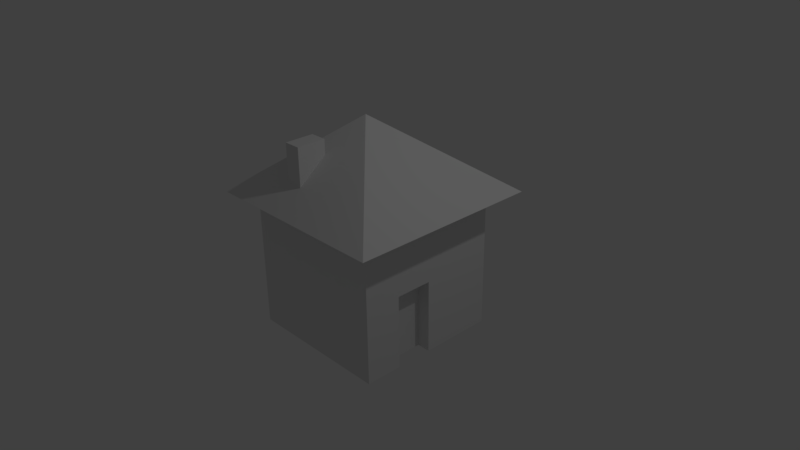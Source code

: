 # Source: house1.blend  (saved by Blender 2.77.0; exported with 4.5.12 LTS)
import bpy
from mathutils import Matrix  # noqa: F401  (used for matrix-valued properties, if any)

bpy.ops.wm.read_factory_settings(use_empty=True)
scene = bpy.context.scene
scene.name = 'Scene'

# ---- collections
col_collection_1 = bpy.data.collections.new('Collection 1'); scene.collection.children.link(col_collection_1)

# ---- materials (node trees are filled in below, after node groups)
mat_material = bpy.data.materials.new('Material')
mat_material.alpha_threshold = 0.0
mat_material.use_transparent_shadow = False
mat_material.roughness = 0.5
mat_material.line_color = (0.0, 0.0, 0.0, 1.0)

# ---- material node trees

# ---- world
world_world = bpy.data.worlds.new('World'); scene.world = world_world
world_world.color = (0.05088, 0.05088, 0.05088)
world_world.use_sun_shadow = False
world_world.sun_shadow_jitter_overblur = 0.0
world_world.cycles.sampling_method = 'MANUAL'

# ---- cameras
cam_camera = bpy.data.cameras.new('Camera')
cam_camera.clip_end = 100.0
cam_camera.lens = 35.0
cam_camera.sensor_width = 32.0
cam_camera.sensor_height = 18.0
cam_camera.ortho_scale = 7.314
cam_camera.dof.focus_distance = 0.0
cam_camera.dof.aperture_fstop = 128.0

# ---- lights
light_lamp = bpy.data.lights.new('Lamp', 'POINT')
light_lamp.transmission_factor = 0.0
light_lamp.cutoff_distance = 30.0
light_lamp.energy = 100.0
light_lamp.shadow_buffer_clip_start = 1.001
light_lamp.shadow_soft_size = 0.1
light_lamp.shadow_maximum_resolution = 0.006
light_lamp.use_absolute_resolution = True

# ---- meshes
me_cube_002 = bpy.data.meshes.new('Cube.002')
me_cube_002.from_pydata([(-1.0, -1.0, -1.0), (-1.0, -1.0, 1.0), (-1.0, 1.0, -1.0), (-1.0, 1.0, 1.0), (1.0, -1.0, -1.0), (1.0, -1.0, 1.0), (1.0, 1.0, -1.0), (1.0, 1.0, 1.0)], [], [(1, 3, 2, 0), (3, 7, 6, 2), (7, 5, 4, 6), (5, 1, 0, 4), (0, 2, 6, 4), (5, 7, 3, 1)])
me_cube_002.use_remesh_preserve_volume = False
me_cube_002.use_remesh_preserve_attributes = False
me_cube_002.use_mirror_vertex_groups = False
me_cube_002.update()
me_cube_001 = bpy.data.meshes.new('Cube.001')
me_cube_001.from_pydata([(-1.3, -1.3, -1.0), (-0.04097, -0.04526, 0.008193), (-1.3, 1.3, -1.0), (1.3, -1.3, -1.0), (1.3, 1.3, -1.0)], [], [(1, 2, 0), (1, 4, 2), (1, 3, 4), (1, 0, 3), (0, 2, 4, 3)])
me_cube_001.use_remesh_preserve_volume = False
me_cube_001.use_remesh_preserve_attributes = False
me_cube_001.use_mirror_vertex_groups = False
me_cube_001.update()
me_cube = bpy.data.meshes.new('Cube')
me_cube.from_pydata([(1.0, 1.0, -1.0), (1.0, -1.0, -1.0), (-1.0, -1.0, -1.0), (-1.0, 1.0, -1.0), (1.0, 1.0, 1.0), (1.0, -1.0, 1.0), (-1.0, -1.0, 1.0), (-1.0, 1.0, 1.0), (1.0, -5.96e-08, -1.0), (1.788e-07, 1.0, -1.0), (1.0, 1.0, 0.0), (0.0, -1.0, -1.0), (1.0, -1.0, 0.0), (-1.0, 2.98e-07, -1.0), (-1.0, -1.0, 0.0), (-1.0, 1.0, 0.0), (1.0, -5.364e-07, 1.0), (2.384e-07, 1.0, 1.0), (-5.364e-07, -1.0, 1.0), (-1.0, 1.788e-07, 1.0), (2.384e-07, 1.0, 0.0), (-1.0, 2.384e-07, 0.0), (-2.98e-07, -1.0, 0.0), (1.0, -2.98e-07, 0.0), (-1.49e-07, -1.788e-07, 1.0), (5.96e-08, 1.192e-07, -1.0), (1.0, -0.5, -1.0), (1.0, -1.0, -0.5), (1.0, -0.5, 0.0), (1.0, -1.788e-07, -0.5), (1.0, -0.5, -0.5), (0.8196, -1.412e-07, -0.5), (0.8196, -2.198e-08, -1.0), (0.8196, -0.5, -1.0), (0.8196, -2.604e-07, -2.688e-08), (0.8196, -0.5, -2.688e-08), (0.8196, -0.5, -0.5)], [], [(25, 11, 2, 13), (24, 19, 6, 18), (23, 16, 5, 12, 28), (22, 18, 6, 14), (21, 19, 7, 15), (20, 9, 3, 15), (17, 20, 15, 7), (4, 10, 20, 17), (10, 0, 9, 20), (13, 21, 15, 3), (2, 14, 21, 13), (14, 6, 19, 21), (11, 22, 14, 2), (1, 27, 12, 22, 11), (12, 5, 18, 22), (30, 28, 12, 27), (0, 10, 23, 29, 8), (10, 4, 16, 23), (16, 24, 18, 5), (4, 17, 24, 16), (17, 7, 19, 24), (9, 25, 13, 3), (0, 8, 25, 9), (26, 1, 11, 25, 8, 32, 33), (26, 30, 27, 1), (23, 28, 35, 34), (32, 31, 36, 33), (31, 34, 35, 36), (28, 30, 36, 35), (29, 23, 34, 31), (8, 29, 31, 32), (30, 26, 33, 36)])
me_cube.materials.append(mat_material)
me_cube.use_remesh_preserve_volume = False
me_cube.use_remesh_preserve_attributes = False
me_cube.use_mirror_vertex_groups = False
me_cube.update()

# ---- objects
ob_cube = bpy.data.objects.new('Cube', me_cube_002)
ob_roof = bpy.data.objects.new('Roof', me_cube_001)
ob_body = bpy.data.objects.new('Body', me_cube)
ob_lamp = bpy.data.objects.new('Lamp', light_lamp)
ob_camera = bpy.data.objects.new('Camera', cam_camera)

# ---- transforms, parenting, visibility, modifiers, constraints
ob_cube.location = (-0.2942, -0.7574, 1.256)
ob_cube.scale = (0.1142, 0.1964, 0.4235)
ob_cube.lineart.crease_threshold = 0.0
ob_roof.location = (0.01695, 0.0, 1.89)
ob_roof.lineart.crease_threshold = 0.0
ob_body.location = (0.0, 0.0, 0.0)
ob_body.lock_rotations_4d = False
ob_body.empty_display_type = 'ARROWS'
ob_body.lineart.crease_threshold = 0.0
ob_lamp.location = (4.076, 1.005, 5.904)
ob_lamp.rotation_euler = (0.6503, 0.05522, 1.866)
ob_lamp.lock_rotations_4d = False
ob_lamp.empty_display_type = 'ARROWS'
ob_lamp.color = (0.0, 0.0, 0.0, 0.0)
ob_lamp.lineart.crease_threshold = 0.0
ob_camera.location = (7.481, -6.508, 5.344)
ob_camera.rotation_euler = (1.109, 0.01082, 0.8149)
ob_camera.lock_rotations_4d = False
ob_camera.empty_display_type = 'ARROWS'
ob_camera.color = (0.0, 0.0, 0.0, 0.0)
ob_camera.display_type = 'WIRE'
ob_camera.lineart.crease_threshold = 0.0

# ---- collection membership
col_collection_1.objects.link(ob_cube)
col_collection_1.objects.link(ob_roof)
col_collection_1.objects.link(ob_body)
col_collection_1.objects.link(ob_lamp)
col_collection_1.objects.link(ob_camera)

# ---- scene / render settings (as saved in the file)
scene.camera = ob_camera
scene.frame_start = 1; scene.frame_end = 250; scene.frame_set(1)
scene.render.engine = 'BLENDER_EEVEE_NEXT'
scene.render.resolution_percentage = 50
scene.render.dither_intensity = 0.0
scene.cycles.use_denoising = False
scene.cycles.samples = 128
scene.cycles.sampling_pattern = 'TABULATED_SOBOL'
scene.cycles.light_sampling_threshold = 0.0
scene.cycles.use_adaptive_sampling = False
scene.cycles.use_light_tree = False
scene.cycles.blur_glossy = 0.0
scene.cycles.sample_clamp_indirect = 0.0
scene.view_settings.view_transform = 'Standard'
bpy.context.view_layer.update()
